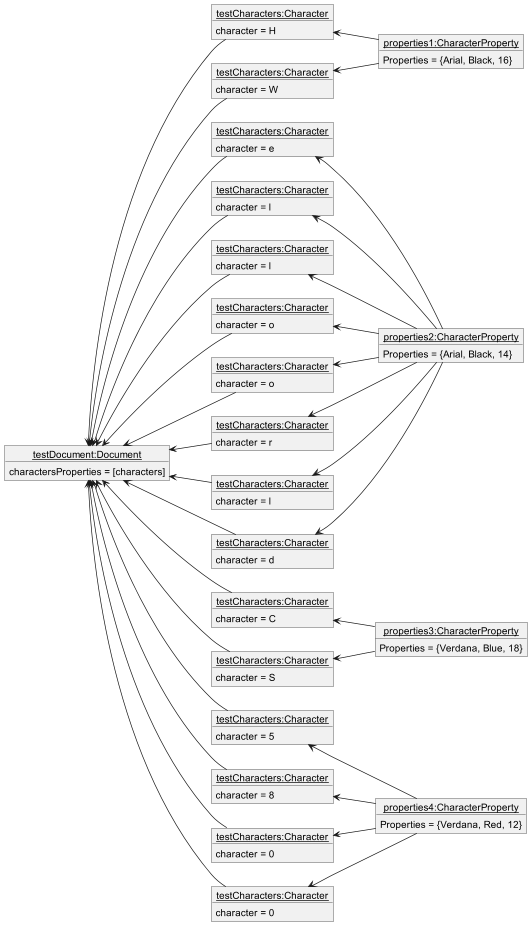

The diagram above was rendered by PlantUML. Its source (embedded in the PNG):
@startuml
'https://plantuml.com/object-diagram

left to right direction

object "<u>testDocument:Document</u>" as td {
charactersProperties = [characters]
}

object "<u>testCharacters:Character</u>" as tc1 {
    character = H
}

object "<u>testCharacters:Character</u>" as tc2 {
    character = e
}

object "<u>testCharacters:Character</u>" as tc3 {
    character = l
}

object "<u>testCharacters:Character</u>" as tc4 {
    character = l
}

object "<u>testCharacters:Character</u>" as tc5 {
    character = o
}

object "<u>testCharacters:Character</u>" as tc6 {
    character = W
}

object "<u>testCharacters:Character</u>" as tc7 {
    character = o
}

object "<u>testCharacters:Character</u>" as tc8 {
    character = r
}

object "<u>testCharacters:Character</u>" as tc9 {
    character = l
}

object "<u>testCharacters:Character</u>" as tc10 {
    character = d
}

object "<u>testCharacters:Character</u>" as tc11 {
    character = C
}

object "<u>testCharacters:Character</u>" as tc12 {
    character = S
}

object "<u>testCharacters:Character</u>" as tc13 {
    character = 5
}

object "<u>testCharacters:Character</u>" as tc14 {
    character = 8
}

object "<u>testCharacters:Character</u>" as tc15 {
    character = 0
}

object "<u>testCharacters:Character</u>" as tc16 {
    character = 0
}

object "<u>properties1:CharacterProperty</u>" as p1 {
    Properties = {Arial, Black, 16}
}

object "<u>properties2:CharacterProperty</u>" as p2 {
    Properties = {Arial, Black, 14}
}

object "<u>properties3:CharacterProperty</u>" as p3 {
    Properties = {Verdana, Blue, 18}
}

object "<u>properties4:CharacterProperty</u>" as p4 {
    Properties = {Verdana, Red, 12}
}

td <-- tc1
td <-- tc2
td <-- tc3
td <-- tc4
td <-- tc5
td <-- tc6
td <-- tc7
td <-- tc8
td <-- tc9
td <-- tc10
td <-- tc11
td <-- tc12
td <-- tc13
td <-- tc14
td <-- tc15
td <-- tc16

tc1 <-- p1
tc6 <-- p1
tc2 <-- p2
tc3 <-- p2
tc4 <-- p2
tc5 <-- p2
tc7 <-- p2
tc8 <-- p2
tc9 <-- p2
tc10 <-- p2
tc11 <-- p3
tc12 <--p3
tc13 <-- p4
tc14 <-- p4
tc15 <-- p4
tc16 <-- p4

@enduml